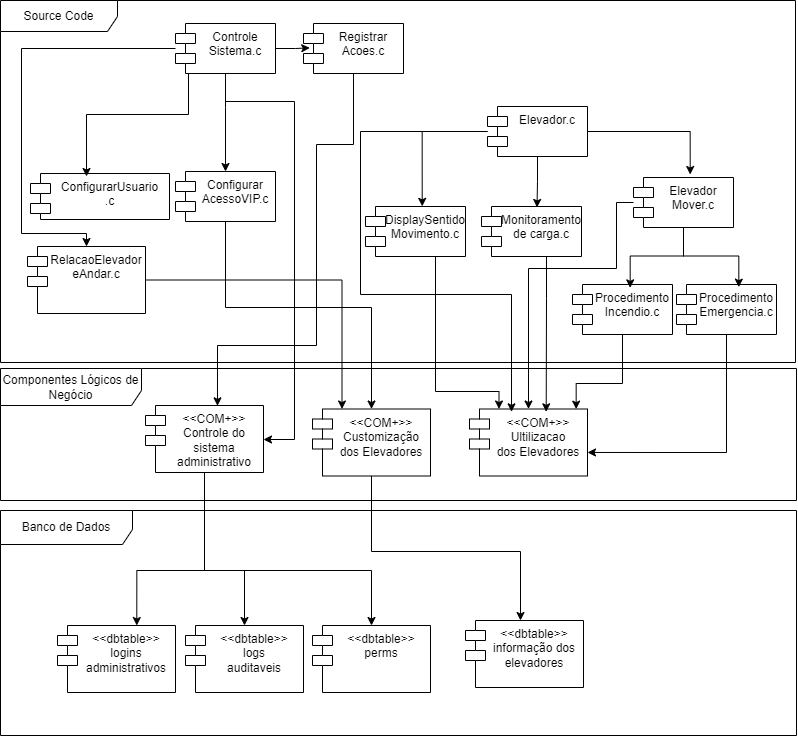

The diagram above was exported from draw.io. Its source (the exported page's mxGraphModel, read from the mxfile embedded in the PNG):
<mxGraphModel dx="875" dy="442" grid="1" gridSize="10" guides="1" tooltips="1" connect="1" arrows="1" fold="1" page="1" pageScale="1" pageWidth="827" pageHeight="1169" math="0" shadow="0">
  <root>
    <mxCell id="0" />
    <mxCell id="1" parent="0" />
    <mxCell id="mfbRWnA8zp6tPkzDcrRW-1" value="Source Code" style="shape=umlFrame;whiteSpace=wrap;html=1;pointerEvents=0;width=117;height=31;" vertex="1" parent="1">
      <mxGeometry x="60" y="40" width="795" height="362" as="geometry" />
    </mxCell>
    <mxCell id="mfbRWnA8zp6tPkzDcrRW-2" value="Componentes Lógicos de Negócio" style="shape=umlFrame;whiteSpace=wrap;html=1;pointerEvents=0;width=141;height=37;" vertex="1" parent="1">
      <mxGeometry x="60" y="408" width="796" height="132" as="geometry" />
    </mxCell>
    <mxCell id="mfbRWnA8zp6tPkzDcrRW-3" value="Banco de Dados" style="shape=umlFrame;whiteSpace=wrap;html=1;pointerEvents=0;width=132;height=34;" vertex="1" parent="1">
      <mxGeometry x="60" y="550" width="796" height="225" as="geometry" />
    </mxCell>
    <mxCell id="mfbRWnA8zp6tPkzDcrRW-4" value="Procedimento&lt;div&gt;Emergencia.c&lt;/div&gt;" style="shape=module;align=left;spacingLeft=20;align=center;verticalAlign=top;whiteSpace=wrap;html=1;" vertex="1" parent="1">
      <mxGeometry x="736" y="324" width="100" height="50" as="geometry" />
    </mxCell>
    <mxCell id="mfbRWnA8zp6tPkzDcrRW-5" value="Procedimento&lt;div&gt;Incendio.c&lt;/div&gt;" style="shape=module;align=left;spacingLeft=20;align=center;verticalAlign=top;whiteSpace=wrap;html=1;" vertex="1" parent="1">
      <mxGeometry x="632" y="324" width="100" height="50" as="geometry" />
    </mxCell>
    <mxCell id="mfbRWnA8zp6tPkzDcrRW-6" value="&lt;div&gt;Monitoramento de carga.c&lt;/div&gt;" style="shape=module;align=left;spacingLeft=20;align=center;verticalAlign=top;whiteSpace=wrap;html=1;" vertex="1" parent="1">
      <mxGeometry x="541" y="246" width="100" height="50" as="geometry" />
    </mxCell>
    <mxCell id="mfbRWnA8zp6tPkzDcrRW-7" value="&lt;div&gt;Elevador.c&lt;/div&gt;" style="shape=module;align=left;spacingLeft=20;align=center;verticalAlign=top;whiteSpace=wrap;html=1;" vertex="1" parent="1">
      <mxGeometry x="547" y="146" width="100" height="50" as="geometry" />
    </mxCell>
    <mxCell id="mfbRWnA8zp6tPkzDcrRW-8" style="edgeStyle=orthogonalEdgeStyle;rounded=0;orthogonalLoop=1;jettySize=auto;html=1;entryX=0.577;entryY=0.067;entryDx=0;entryDy=0;entryPerimeter=0;" edge="1" parent="1" source="mfbRWnA8zp6tPkzDcrRW-11" target="mfbRWnA8zp6tPkzDcrRW-5">
      <mxGeometry relative="1" as="geometry">
        <mxPoint x="688" y="315" as="targetPoint" />
      </mxGeometry>
    </mxCell>
    <mxCell id="mfbRWnA8zp6tPkzDcrRW-9" style="edgeStyle=orthogonalEdgeStyle;rounded=0;orthogonalLoop=1;jettySize=auto;html=1;entryX=0.623;entryY=0.053;entryDx=0;entryDy=0;entryPerimeter=0;" edge="1" parent="1" source="mfbRWnA8zp6tPkzDcrRW-11" target="mfbRWnA8zp6tPkzDcrRW-4">
      <mxGeometry relative="1" as="geometry">
        <mxPoint x="814" y="315" as="targetPoint" />
      </mxGeometry>
    </mxCell>
    <mxCell id="mfbRWnA8zp6tPkzDcrRW-10" style="edgeStyle=orthogonalEdgeStyle;rounded=0;orthogonalLoop=1;jettySize=auto;html=1;" edge="1" parent="1" source="mfbRWnA8zp6tPkzDcrRW-11" target="mfbRWnA8zp6tPkzDcrRW-35">
      <mxGeometry relative="1" as="geometry">
        <Array as="points">
          <mxPoint x="676" y="242" />
          <mxPoint x="676" y="308" />
          <mxPoint x="588" y="308" />
        </Array>
      </mxGeometry>
    </mxCell>
    <mxCell id="mfbRWnA8zp6tPkzDcrRW-11" value="&lt;div&gt;Elevador&lt;/div&gt;&lt;div&gt;Mover.c&lt;/div&gt;" style="shape=module;align=left;spacingLeft=20;align=center;verticalAlign=top;whiteSpace=wrap;html=1;" vertex="1" parent="1">
      <mxGeometry x="693" y="217" width="100" height="50" as="geometry" />
    </mxCell>
    <mxCell id="mfbRWnA8zp6tPkzDcrRW-12" style="edgeStyle=orthogonalEdgeStyle;rounded=0;orthogonalLoop=1;jettySize=auto;html=1;entryX=0.25;entryY=0;entryDx=0;entryDy=0;" edge="1" parent="1" source="mfbRWnA8zp6tPkzDcrRW-13" target="mfbRWnA8zp6tPkzDcrRW-35">
      <mxGeometry relative="1" as="geometry">
        <Array as="points">
          <mxPoint x="495" y="431" />
          <mxPoint x="559" y="431" />
        </Array>
      </mxGeometry>
    </mxCell>
    <mxCell id="mfbRWnA8zp6tPkzDcrRW-13" value="&lt;div&gt;DisplaySentido&lt;/div&gt;&lt;div&gt;Movimento.c&lt;/div&gt;" style="shape=module;align=left;spacingLeft=20;align=center;verticalAlign=top;whiteSpace=wrap;html=1;" vertex="1" parent="1">
      <mxGeometry x="425" y="246" width="100" height="50" as="geometry" />
    </mxCell>
    <mxCell id="mfbRWnA8zp6tPkzDcrRW-14" style="edgeStyle=orthogonalEdgeStyle;rounded=0;orthogonalLoop=1;jettySize=auto;html=1;entryX=0.567;entryY=-0.003;entryDx=0;entryDy=0;entryPerimeter=0;" edge="1" parent="1" source="mfbRWnA8zp6tPkzDcrRW-7" target="mfbRWnA8zp6tPkzDcrRW-13">
      <mxGeometry relative="1" as="geometry" />
    </mxCell>
    <mxCell id="mfbRWnA8zp6tPkzDcrRW-15" style="edgeStyle=orthogonalEdgeStyle;rounded=0;orthogonalLoop=1;jettySize=auto;html=1;entryX=0.555;entryY=0.019;entryDx=0;entryDy=0;entryPerimeter=0;" edge="1" parent="1" source="mfbRWnA8zp6tPkzDcrRW-7" target="mfbRWnA8zp6tPkzDcrRW-6">
      <mxGeometry relative="1" as="geometry" />
    </mxCell>
    <mxCell id="mfbRWnA8zp6tPkzDcrRW-16" style="edgeStyle=orthogonalEdgeStyle;rounded=0;orthogonalLoop=1;jettySize=auto;html=1;entryX=0.5;entryY=0;entryDx=0;entryDy=0;" edge="1" parent="1" source="mfbRWnA8zp6tPkzDcrRW-19" target="mfbRWnA8zp6tPkzDcrRW-23">
      <mxGeometry relative="1" as="geometry">
        <Array as="points">
          <mxPoint x="285" y="147" />
          <mxPoint x="285" y="147" />
        </Array>
      </mxGeometry>
    </mxCell>
    <mxCell id="mfbRWnA8zp6tPkzDcrRW-17" style="edgeStyle=orthogonalEdgeStyle;rounded=0;orthogonalLoop=1;jettySize=auto;html=1;" edge="1" parent="1" source="mfbRWnA8zp6tPkzDcrRW-19" target="mfbRWnA8zp6tPkzDcrRW-27">
      <mxGeometry relative="1" as="geometry">
        <Array as="points">
          <mxPoint x="285" y="141" />
          <mxPoint x="354" y="141" />
          <mxPoint x="354" y="479" />
        </Array>
      </mxGeometry>
    </mxCell>
    <mxCell id="mfbRWnA8zp6tPkzDcrRW-18" style="edgeStyle=orthogonalEdgeStyle;rounded=0;orthogonalLoop=1;jettySize=auto;html=1;entryX=0.5;entryY=0;entryDx=0;entryDy=0;" edge="1" parent="1" source="mfbRWnA8zp6tPkzDcrRW-19" target="mfbRWnA8zp6tPkzDcrRW-33">
      <mxGeometry relative="1" as="geometry">
        <Array as="points">
          <mxPoint x="81" y="88" />
          <mxPoint x="81" y="273" />
          <mxPoint x="146" y="273" />
        </Array>
      </mxGeometry>
    </mxCell>
    <mxCell id="mfbRWnA8zp6tPkzDcrRW-19" value="&lt;div&gt;Controle&lt;/div&gt;&lt;div&gt;Sistema.c&lt;/div&gt;" style="shape=module;align=left;spacingLeft=20;align=center;verticalAlign=top;whiteSpace=wrap;html=1;" vertex="1" parent="1">
      <mxGeometry x="235" y="63" width="100" height="50" as="geometry" />
    </mxCell>
    <mxCell id="mfbRWnA8zp6tPkzDcrRW-20" value="&lt;div&gt;ConfigurarUsuario&lt;/div&gt;&lt;div&gt;.c&lt;/div&gt;" style="shape=module;align=left;spacingLeft=20;align=center;verticalAlign=top;whiteSpace=wrap;html=1;" vertex="1" parent="1">
      <mxGeometry x="90" y="213" width="139" height="46" as="geometry" />
    </mxCell>
    <mxCell id="mfbRWnA8zp6tPkzDcrRW-21" style="edgeStyle=orthogonalEdgeStyle;rounded=0;orthogonalLoop=1;jettySize=auto;html=1;entryX=0.403;entryY=0.065;entryDx=0;entryDy=0;entryPerimeter=0;" edge="1" parent="1" source="mfbRWnA8zp6tPkzDcrRW-19" target="mfbRWnA8zp6tPkzDcrRW-20">
      <mxGeometry relative="1" as="geometry">
        <Array as="points">
          <mxPoint x="248" y="154" />
          <mxPoint x="146" y="154" />
        </Array>
      </mxGeometry>
    </mxCell>
    <mxCell id="mfbRWnA8zp6tPkzDcrRW-22" style="edgeStyle=orthogonalEdgeStyle;rounded=0;orthogonalLoop=1;jettySize=auto;html=1;" edge="1" parent="1" source="mfbRWnA8zp6tPkzDcrRW-23" target="mfbRWnA8zp6tPkzDcrRW-31">
      <mxGeometry relative="1" as="geometry">
        <Array as="points">
          <mxPoint x="285" y="347" />
          <mxPoint x="431" y="347" />
        </Array>
      </mxGeometry>
    </mxCell>
    <mxCell id="mfbRWnA8zp6tPkzDcrRW-23" value="&lt;div&gt;Configurar&lt;/div&gt;&lt;div&gt;AcessoVIP.c&lt;/div&gt;" style="shape=module;align=left;spacingLeft=20;align=center;verticalAlign=top;whiteSpace=wrap;html=1;" vertex="1" parent="1">
      <mxGeometry x="235" y="211" width="100" height="50" as="geometry" />
    </mxCell>
    <mxCell id="mfbRWnA8zp6tPkzDcrRW-24" value="&lt;div&gt;Registrar&lt;/div&gt;&lt;div&gt;Acoes.c&lt;/div&gt;" style="shape=module;align=left;spacingLeft=20;align=center;verticalAlign=top;whiteSpace=wrap;html=1;" vertex="1" parent="1">
      <mxGeometry x="363" y="63" width="100" height="50" as="geometry" />
    </mxCell>
    <mxCell id="mfbRWnA8zp6tPkzDcrRW-25" style="edgeStyle=orthogonalEdgeStyle;rounded=0;orthogonalLoop=1;jettySize=auto;html=1;entryX=0.063;entryY=0.487;entryDx=0;entryDy=0;entryPerimeter=0;" edge="1" parent="1" source="mfbRWnA8zp6tPkzDcrRW-19" target="mfbRWnA8zp6tPkzDcrRW-24">
      <mxGeometry relative="1" as="geometry" />
    </mxCell>
    <mxCell id="mfbRWnA8zp6tPkzDcrRW-26" style="edgeStyle=orthogonalEdgeStyle;rounded=0;orthogonalLoop=1;jettySize=auto;html=1;entryX=0.5;entryY=0;entryDx=0;entryDy=0;" edge="1" parent="1" source="mfbRWnA8zp6tPkzDcrRW-27" target="mfbRWnA8zp6tPkzDcrRW-37">
      <mxGeometry relative="1" as="geometry">
        <Array as="points">
          <mxPoint x="264" y="610" />
          <mxPoint x="304" y="610" />
        </Array>
      </mxGeometry>
    </mxCell>
    <mxCell id="mfbRWnA8zp6tPkzDcrRW-44" style="edgeStyle=orthogonalEdgeStyle;rounded=0;orthogonalLoop=1;jettySize=auto;html=1;entryX=0.5;entryY=0;entryDx=0;entryDy=0;" edge="1" parent="1" source="mfbRWnA8zp6tPkzDcrRW-27" target="mfbRWnA8zp6tPkzDcrRW-43">
      <mxGeometry relative="1" as="geometry">
        <Array as="points">
          <mxPoint x="264" y="610" />
          <mxPoint x="431" y="610" />
        </Array>
      </mxGeometry>
    </mxCell>
    <mxCell id="mfbRWnA8zp6tPkzDcrRW-27" value="&lt;div&gt;&amp;lt;&amp;lt;COM+&amp;gt;&amp;gt;&lt;/div&gt;&lt;div&gt;Controle do sistema administrativo&lt;/div&gt;" style="shape=module;align=left;spacingLeft=20;align=center;verticalAlign=top;whiteSpace=wrap;html=1;" vertex="1" parent="1">
      <mxGeometry x="205" y="445" width="118" height="67" as="geometry" />
    </mxCell>
    <mxCell id="mfbRWnA8zp6tPkzDcrRW-28" value="&amp;lt;&amp;lt;dbtable&amp;gt;&amp;gt;&lt;div&gt;logins&lt;/div&gt;&lt;div&gt;administrativos&lt;/div&gt;" style="shape=module;align=left;spacingLeft=20;align=center;verticalAlign=top;whiteSpace=wrap;html=1;" vertex="1" parent="1">
      <mxGeometry x="117" y="665" width="118" height="67" as="geometry" />
    </mxCell>
    <mxCell id="mfbRWnA8zp6tPkzDcrRW-29" style="edgeStyle=orthogonalEdgeStyle;rounded=0;orthogonalLoop=1;jettySize=auto;html=1;entryX=0.672;entryY=0;entryDx=0;entryDy=0;entryPerimeter=0;" edge="1" parent="1" source="mfbRWnA8zp6tPkzDcrRW-27" target="mfbRWnA8zp6tPkzDcrRW-28">
      <mxGeometry relative="1" as="geometry">
        <Array as="points">
          <mxPoint x="264" y="610" />
          <mxPoint x="196" y="610" />
        </Array>
      </mxGeometry>
    </mxCell>
    <mxCell id="mfbRWnA8zp6tPkzDcrRW-30" style="edgeStyle=orthogonalEdgeStyle;rounded=0;orthogonalLoop=1;jettySize=auto;html=1;" edge="1" parent="1" source="mfbRWnA8zp6tPkzDcrRW-31" target="mfbRWnA8zp6tPkzDcrRW-34">
      <mxGeometry relative="1" as="geometry">
        <Array as="points">
          <mxPoint x="431" y="591" />
          <mxPoint x="580" y="591" />
        </Array>
      </mxGeometry>
    </mxCell>
    <mxCell id="mfbRWnA8zp6tPkzDcrRW-31" value="&lt;div&gt;&amp;lt;&amp;lt;COM+&amp;gt;&amp;gt;&lt;/div&gt;&lt;div&gt;Customização dos Elevadores&lt;/div&gt;" style="shape=module;align=left;spacingLeft=20;align=center;verticalAlign=top;whiteSpace=wrap;html=1;" vertex="1" parent="1">
      <mxGeometry x="372" y="448.5" width="118" height="67" as="geometry" />
    </mxCell>
    <mxCell id="mfbRWnA8zp6tPkzDcrRW-32" style="edgeStyle=orthogonalEdgeStyle;rounded=0;orthogonalLoop=1;jettySize=auto;html=1;entryX=0.25;entryY=0;entryDx=0;entryDy=0;" edge="1" parent="1" source="mfbRWnA8zp6tPkzDcrRW-33" target="mfbRWnA8zp6tPkzDcrRW-31">
      <mxGeometry relative="1" as="geometry" />
    </mxCell>
    <mxCell id="mfbRWnA8zp6tPkzDcrRW-33" value="RelacaoElevador&lt;div&gt;eAndar.c&lt;/div&gt;" style="shape=module;align=left;spacingLeft=20;align=center;verticalAlign=top;whiteSpace=wrap;html=1;" vertex="1" parent="1">
      <mxGeometry x="87" y="286" width="118" height="67" as="geometry" />
    </mxCell>
    <mxCell id="mfbRWnA8zp6tPkzDcrRW-34" value="&amp;lt;&amp;lt;dbtable&amp;gt;&amp;gt;&lt;div&gt;informação dos&lt;/div&gt;&lt;div&gt;elevadores&lt;br&gt;&lt;div&gt;&lt;br&gt;&lt;/div&gt;&lt;/div&gt;" style="shape=module;align=left;spacingLeft=20;align=center;verticalAlign=top;whiteSpace=wrap;html=1;" vertex="1" parent="1">
      <mxGeometry x="525" y="660" width="118" height="67" as="geometry" />
    </mxCell>
    <mxCell id="mfbRWnA8zp6tPkzDcrRW-35" value="&lt;div&gt;&amp;lt;&amp;lt;COM+&amp;gt;&amp;gt;&lt;/div&gt;&lt;div&gt;Ultilizacao&lt;/div&gt;&lt;div&gt;dos Elevadores&lt;/div&gt;" style="shape=module;align=left;spacingLeft=20;align=center;verticalAlign=top;whiteSpace=wrap;html=1;" vertex="1" parent="1">
      <mxGeometry x="529" y="448.5" width="118" height="67" as="geometry" />
    </mxCell>
    <mxCell id="mfbRWnA8zp6tPkzDcrRW-36" style="edgeStyle=orthogonalEdgeStyle;rounded=0;orthogonalLoop=1;jettySize=auto;html=1;entryX=0.61;entryY=0.005;entryDx=0;entryDy=0;entryPerimeter=0;" edge="1" parent="1" source="mfbRWnA8zp6tPkzDcrRW-24" target="mfbRWnA8zp6tPkzDcrRW-27">
      <mxGeometry relative="1" as="geometry">
        <Array as="points">
          <mxPoint x="413" y="184" />
          <mxPoint x="376" y="184" />
          <mxPoint x="376" y="385" />
          <mxPoint x="277" y="385" />
        </Array>
      </mxGeometry>
    </mxCell>
    <mxCell id="mfbRWnA8zp6tPkzDcrRW-37" value="&amp;lt;&amp;lt;dbtable&amp;gt;&amp;gt;&lt;div&gt;logs&lt;br&gt;&lt;/div&gt;&lt;div&gt;auditaveis&lt;/div&gt;" style="shape=module;align=left;spacingLeft=20;align=center;verticalAlign=top;whiteSpace=wrap;html=1;" vertex="1" parent="1">
      <mxGeometry x="245" y="665" width="118" height="67" as="geometry" />
    </mxCell>
    <mxCell id="mfbRWnA8zp6tPkzDcrRW-38" style="edgeStyle=orthogonalEdgeStyle;rounded=0;orthogonalLoop=1;jettySize=auto;html=1;entryX=0.567;entryY=-0.06;entryDx=0;entryDy=0;entryPerimeter=0;" edge="1" parent="1" source="mfbRWnA8zp6tPkzDcrRW-7" target="mfbRWnA8zp6tPkzDcrRW-11">
      <mxGeometry relative="1" as="geometry" />
    </mxCell>
    <mxCell id="mfbRWnA8zp6tPkzDcrRW-39" style="edgeStyle=orthogonalEdgeStyle;rounded=0;orthogonalLoop=1;jettySize=auto;html=1;entryX=0.904;entryY=0.002;entryDx=0;entryDy=0;entryPerimeter=0;" edge="1" parent="1" source="mfbRWnA8zp6tPkzDcrRW-5" target="mfbRWnA8zp6tPkzDcrRW-35">
      <mxGeometry relative="1" as="geometry">
        <Array as="points">
          <mxPoint x="682" y="423" />
          <mxPoint x="636" y="423" />
        </Array>
      </mxGeometry>
    </mxCell>
    <mxCell id="mfbRWnA8zp6tPkzDcrRW-40" style="edgeStyle=orthogonalEdgeStyle;rounded=0;orthogonalLoop=1;jettySize=auto;html=1;entryX=1;entryY=0.649;entryDx=0;entryDy=0;entryPerimeter=0;" edge="1" parent="1" source="mfbRWnA8zp6tPkzDcrRW-4" target="mfbRWnA8zp6tPkzDcrRW-35">
      <mxGeometry relative="1" as="geometry">
        <Array as="points">
          <mxPoint x="786" y="492" />
        </Array>
      </mxGeometry>
    </mxCell>
    <mxCell id="mfbRWnA8zp6tPkzDcrRW-41" style="edgeStyle=orthogonalEdgeStyle;rounded=0;orthogonalLoop=1;jettySize=auto;html=1;entryX=0.356;entryY=0.042;entryDx=0;entryDy=0;entryPerimeter=0;" edge="1" parent="1" source="mfbRWnA8zp6tPkzDcrRW-7" target="mfbRWnA8zp6tPkzDcrRW-35">
      <mxGeometry relative="1" as="geometry">
        <Array as="points">
          <mxPoint x="420" y="171" />
          <mxPoint x="420" y="334" />
          <mxPoint x="571" y="334" />
        </Array>
      </mxGeometry>
    </mxCell>
    <mxCell id="mfbRWnA8zp6tPkzDcrRW-42" style="edgeStyle=orthogonalEdgeStyle;rounded=0;orthogonalLoop=1;jettySize=auto;html=1;entryX=0.65;entryY=0.042;entryDx=0;entryDy=0;entryPerimeter=0;" edge="1" parent="1" source="mfbRWnA8zp6tPkzDcrRW-6" target="mfbRWnA8zp6tPkzDcrRW-35">
      <mxGeometry relative="1" as="geometry">
        <Array as="points">
          <mxPoint x="606" y="338" />
          <mxPoint x="606" y="338" />
        </Array>
      </mxGeometry>
    </mxCell>
    <mxCell id="mfbRWnA8zp6tPkzDcrRW-43" value="&amp;lt;&amp;lt;dbtable&amp;gt;&amp;gt;&lt;div&gt;perms&lt;/div&gt;" style="shape=module;align=left;spacingLeft=20;align=center;verticalAlign=top;whiteSpace=wrap;html=1;" vertex="1" parent="1">
      <mxGeometry x="372" y="665" width="118" height="67" as="geometry" />
    </mxCell>
  </root>
</mxGraphModel>